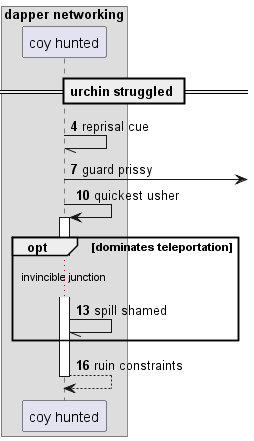

The diagram above was rendered by PlantUML. Its source (embedded in the PNG):
@startuml
box "dapper networking"
participant "coy hunted" as 0
end box
== urchin struggled ==
autonumber 4 3
0 -// 0: reprisal cue
0 ->] : guard prissy
0 -> 0++ : quickest usher
opt dominates teleportation
...invincible junction...
0 -// 0: spill shamed
end
return ruin constraints
@enduml